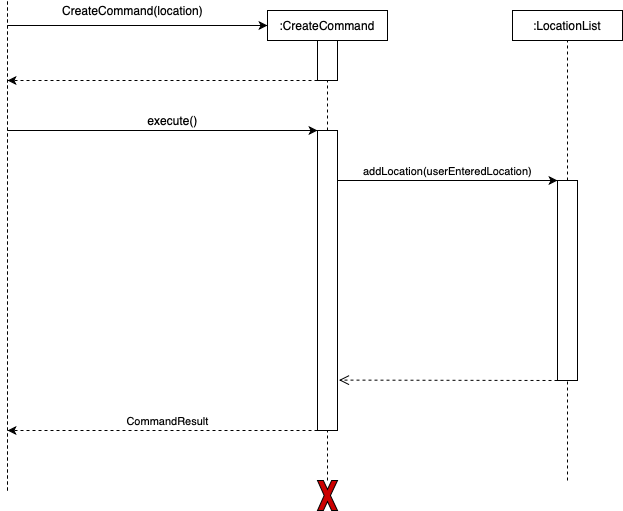

The diagram above was exported from draw.io. Its source (the exported page's mxGraphModel, read from the mxfile embedded in the PNG):
<mxGraphModel dx="946" dy="639" grid="1" gridSize="10" guides="1" tooltips="1" connect="1" arrows="1" fold="1" page="1" pageScale="1" pageWidth="850" pageHeight="1100" math="0" shadow="0">
  <root>
    <mxCell id="uNXQ4ojKUFi_OP3Nwndw-0" />
    <mxCell id="uNXQ4ojKUFi_OP3Nwndw-1" parent="uNXQ4ojKUFi_OP3Nwndw-0" />
    <mxCell id="KdKvTbQjnjYToWI3BclJ-0" value="" style="endArrow=none;dashed=1;html=1;entryX=1;entryY=0.5;entryDx=0;entryDy=0;exitX=0;exitY=0.5;exitDx=0;exitDy=0;" parent="uNXQ4ojKUFi_OP3Nwndw-1" source="KdKvTbQjnjYToWI3BclJ-3" target="KdKvTbQjnjYToWI3BclJ-22" edge="1">
      <mxGeometry width="50" height="50" relative="1" as="geometry">
        <mxPoint x="260" y="870" as="sourcePoint" />
        <mxPoint x="260" y="140" as="targetPoint" />
      </mxGeometry>
    </mxCell>
    <mxCell id="KdKvTbQjnjYToWI3BclJ-1" value="" style="endArrow=none;dashed=1;html=1;entryX=0.5;entryY=1;entryDx=0;entryDy=0;" parent="uNXQ4ojKUFi_OP3Nwndw-1" source="KdKvTbQjnjYToWI3BclJ-22" target="KdKvTbQjnjYToWI3BclJ-2" edge="1">
      <mxGeometry width="50" height="50" relative="1" as="geometry">
        <mxPoint x="260" y="800" as="sourcePoint" />
        <mxPoint x="470" y="390" as="targetPoint" />
      </mxGeometry>
    </mxCell>
    <mxCell id="KdKvTbQjnjYToWI3BclJ-2" value=":CreateCommand" style="rounded=0;whiteSpace=wrap;html=1;" parent="uNXQ4ojKUFi_OP3Nwndw-1" vertex="1">
      <mxGeometry x="340" y="140" width="120" height="30" as="geometry" />
    </mxCell>
    <mxCell id="KdKvTbQjnjYToWI3BclJ-3" value="" style="rounded=0;whiteSpace=wrap;html=1;direction=south;" parent="uNXQ4ojKUFi_OP3Nwndw-1" vertex="1">
      <mxGeometry x="390" y="260" width="20" height="300" as="geometry" />
    </mxCell>
    <mxCell id="KdKvTbQjnjYToWI3BclJ-4" value="" style="endArrow=classic;html=1;entryX=0;entryY=0.5;entryDx=0;entryDy=0;" parent="uNXQ4ojKUFi_OP3Nwndw-1" target="KdKvTbQjnjYToWI3BclJ-2" edge="1">
      <mxGeometry width="50" height="50" relative="1" as="geometry">
        <mxPoint x="80" y="155" as="sourcePoint" />
        <mxPoint x="200" y="130" as="targetPoint" />
      </mxGeometry>
    </mxCell>
    <mxCell id="KdKvTbQjnjYToWI3BclJ-5" value="" style="endArrow=classic;html=1;dashed=1;exitX=1;exitY=1;exitDx=0;exitDy=0;" parent="uNXQ4ojKUFi_OP3Nwndw-1" source="KdKvTbQjnjYToWI3BclJ-22" edge="1">
      <mxGeometry width="50" height="50" relative="1" as="geometry">
        <mxPoint x="245" y="210" as="sourcePoint" />
        <mxPoint x="80" y="210" as="targetPoint" />
      </mxGeometry>
    </mxCell>
    <mxCell id="KdKvTbQjnjYToWI3BclJ-6" value="" style="endArrow=none;dashed=1;html=1;" parent="uNXQ4ojKUFi_OP3Nwndw-1" edge="1">
      <mxGeometry width="50" height="50" relative="1" as="geometry">
        <mxPoint x="80" y="620" as="sourcePoint" />
        <mxPoint x="80" y="130" as="targetPoint" />
      </mxGeometry>
    </mxCell>
    <mxCell id="KdKvTbQjnjYToWI3BclJ-7" value="CreateCommand(location)" style="text;html=1;align=center;verticalAlign=middle;resizable=0;points=[];autosize=1;" parent="uNXQ4ojKUFi_OP3Nwndw-1" vertex="1">
      <mxGeometry x="125" y="130" width="160" height="20" as="geometry" />
    </mxCell>
    <mxCell id="KdKvTbQjnjYToWI3BclJ-8" value="" style="endArrow=classic;html=1;entryX=0;entryY=1;entryDx=0;entryDy=0;" parent="uNXQ4ojKUFi_OP3Nwndw-1" target="KdKvTbQjnjYToWI3BclJ-3" edge="1">
      <mxGeometry width="50" height="50" relative="1" as="geometry">
        <mxPoint x="80" y="260" as="sourcePoint" />
        <mxPoint x="250" y="260.0000000000007" as="targetPoint" />
      </mxGeometry>
    </mxCell>
    <mxCell id="KdKvTbQjnjYToWI3BclJ-9" value="execute()" style="text;html=1;align=center;verticalAlign=middle;resizable=0;points=[];autosize=1;" parent="uNXQ4ojKUFi_OP3Nwndw-1" vertex="1">
      <mxGeometry x="210" y="240" width="70" height="20" as="geometry" />
    </mxCell>
    <mxCell id="KdKvTbQjnjYToWI3BclJ-10" value="CommandResult" style="endArrow=classic;html=1;exitX=1;exitY=1;exitDx=0;exitDy=0;dashed=1;verticalAlign=bottom;" parent="uNXQ4ojKUFi_OP3Nwndw-1" source="KdKvTbQjnjYToWI3BclJ-3" edge="1">
      <mxGeometry x="-0.0323" width="50" height="50" relative="1" as="geometry">
        <mxPoint x="250" y="849.9999999999993" as="sourcePoint" />
        <mxPoint x="80" y="560" as="targetPoint" />
        <mxPoint as="offset" />
      </mxGeometry>
    </mxCell>
    <mxCell id="KdKvTbQjnjYToWI3BclJ-13" style="edgeStyle=orthogonalEdgeStyle;rounded=0;orthogonalLoop=1;jettySize=auto;html=1;exitX=0.5;exitY=1;exitDx=0;exitDy=0;dashed=1;" parent="uNXQ4ojKUFi_OP3Nwndw-1" edge="1">
      <mxGeometry relative="1" as="geometry">
        <mxPoint x="190" y="370" as="sourcePoint" />
        <mxPoint x="190" y="370" as="targetPoint" />
      </mxGeometry>
    </mxCell>
    <mxCell id="KdKvTbQjnjYToWI3BclJ-15" value="" style="endArrow=none;dashed=1;html=1;entryX=0.5;entryY=1;entryDx=0;entryDy=0;" parent="uNXQ4ojKUFi_OP3Nwndw-1" edge="1">
      <mxGeometry width="50" height="50" relative="1" as="geometry">
        <mxPoint x="615" y="320" as="sourcePoint" />
        <mxPoint x="615" y="320" as="targetPoint" />
      </mxGeometry>
    </mxCell>
    <mxCell id="KdKvTbQjnjYToWI3BclJ-16" value=":LocationList" style="rounded=0;whiteSpace=wrap;html=1;" parent="uNXQ4ojKUFi_OP3Nwndw-1" vertex="1">
      <mxGeometry x="585" y="140" width="110" height="30" as="geometry" />
    </mxCell>
    <mxCell id="KdKvTbQjnjYToWI3BclJ-17" value="" style="endArrow=none;dashed=1;html=1;entryX=0.5;entryY=1;entryDx=0;entryDy=0;" parent="uNXQ4ojKUFi_OP3Nwndw-1" source="KdKvTbQjnjYToWI3BclJ-18" target="KdKvTbQjnjYToWI3BclJ-16" edge="1">
      <mxGeometry width="50" height="50" relative="1" as="geometry">
        <mxPoint x="835" y="800" as="sourcePoint" />
        <mxPoint x="450" y="470" as="targetPoint" />
      </mxGeometry>
    </mxCell>
    <mxCell id="KdKvTbQjnjYToWI3BclJ-18" value="" style="rounded=0;whiteSpace=wrap;html=1;direction=south;" parent="uNXQ4ojKUFi_OP3Nwndw-1" vertex="1">
      <mxGeometry x="630" y="310" width="20" height="200" as="geometry" />
    </mxCell>
    <mxCell id="KdKvTbQjnjYToWI3BclJ-20" value="" style="endArrow=none;dashed=1;html=1;entryX=1;entryY=0.5;entryDx=0;entryDy=0;" parent="uNXQ4ojKUFi_OP3Nwndw-1" target="KdKvTbQjnjYToWI3BclJ-18" edge="1">
      <mxGeometry width="50" height="50" relative="1" as="geometry">
        <mxPoint x="640" y="610" as="sourcePoint" />
        <mxPoint x="835" y="790" as="targetPoint" />
      </mxGeometry>
    </mxCell>
    <mxCell id="KdKvTbQjnjYToWI3BclJ-22" value="" style="rounded=0;whiteSpace=wrap;html=1;direction=south;" parent="uNXQ4ojKUFi_OP3Nwndw-1" vertex="1">
      <mxGeometry x="390" y="170" width="20" height="40" as="geometry" />
    </mxCell>
    <mxCell id="KdKvTbQjnjYToWI3BclJ-29" value="" style="endArrow=none;dashed=1;html=1;entryX=1;entryY=0.5;entryDx=0;entryDy=0;" parent="uNXQ4ojKUFi_OP3Nwndw-1" source="KdKvTbQjnjYToWI3BclJ-30" target="KdKvTbQjnjYToWI3BclJ-3" edge="1">
      <mxGeometry width="50" height="50" relative="1" as="geometry">
        <mxPoint x="400" y="685" as="sourcePoint" />
        <mxPoint x="750" y="470" as="targetPoint" />
      </mxGeometry>
    </mxCell>
    <mxCell id="KdKvTbQjnjYToWI3BclJ-30" value="" style="verticalLabelPosition=bottom;verticalAlign=top;html=1;shape=mxgraph.basic.x;fillColor=#CC0000;" parent="uNXQ4ojKUFi_OP3Nwndw-1" vertex="1">
      <mxGeometry x="390" y="610" width="20" height="30" as="geometry" />
    </mxCell>
    <mxCell id="uM823upaFWI6BIo3ucI9-1" value="addLocation(userEnteredLocation)" style="endArrow=classic;html=1;entryX=0;entryY=1;entryDx=0;entryDy=0;verticalAlign=bottom;" parent="uNXQ4ojKUFi_OP3Nwndw-1" target="KdKvTbQjnjYToWI3BclJ-18" edge="1">
      <mxGeometry width="50" height="50" relative="1" as="geometry">
        <mxPoint x="410" y="310" as="sourcePoint" />
        <mxPoint x="500" y="310" as="targetPoint" />
      </mxGeometry>
    </mxCell>
    <mxCell id="yJKpzxlnuENpiz7jWLUt-2" value="" style="html=1;verticalAlign=bottom;endArrow=open;dashed=1;endSize=8;fontSize=10;fontColor=#000000;entryX=0.832;entryY=-0.074;entryDx=0;entryDy=0;entryPerimeter=0;" parent="uNXQ4ojKUFi_OP3Nwndw-1" target="KdKvTbQjnjYToWI3BclJ-3" edge="1">
      <mxGeometry relative="1" as="geometry">
        <mxPoint x="630" y="510" as="sourcePoint" />
        <mxPoint x="550" y="510" as="targetPoint" />
      </mxGeometry>
    </mxCell>
  </root>
</mxGraphModel>